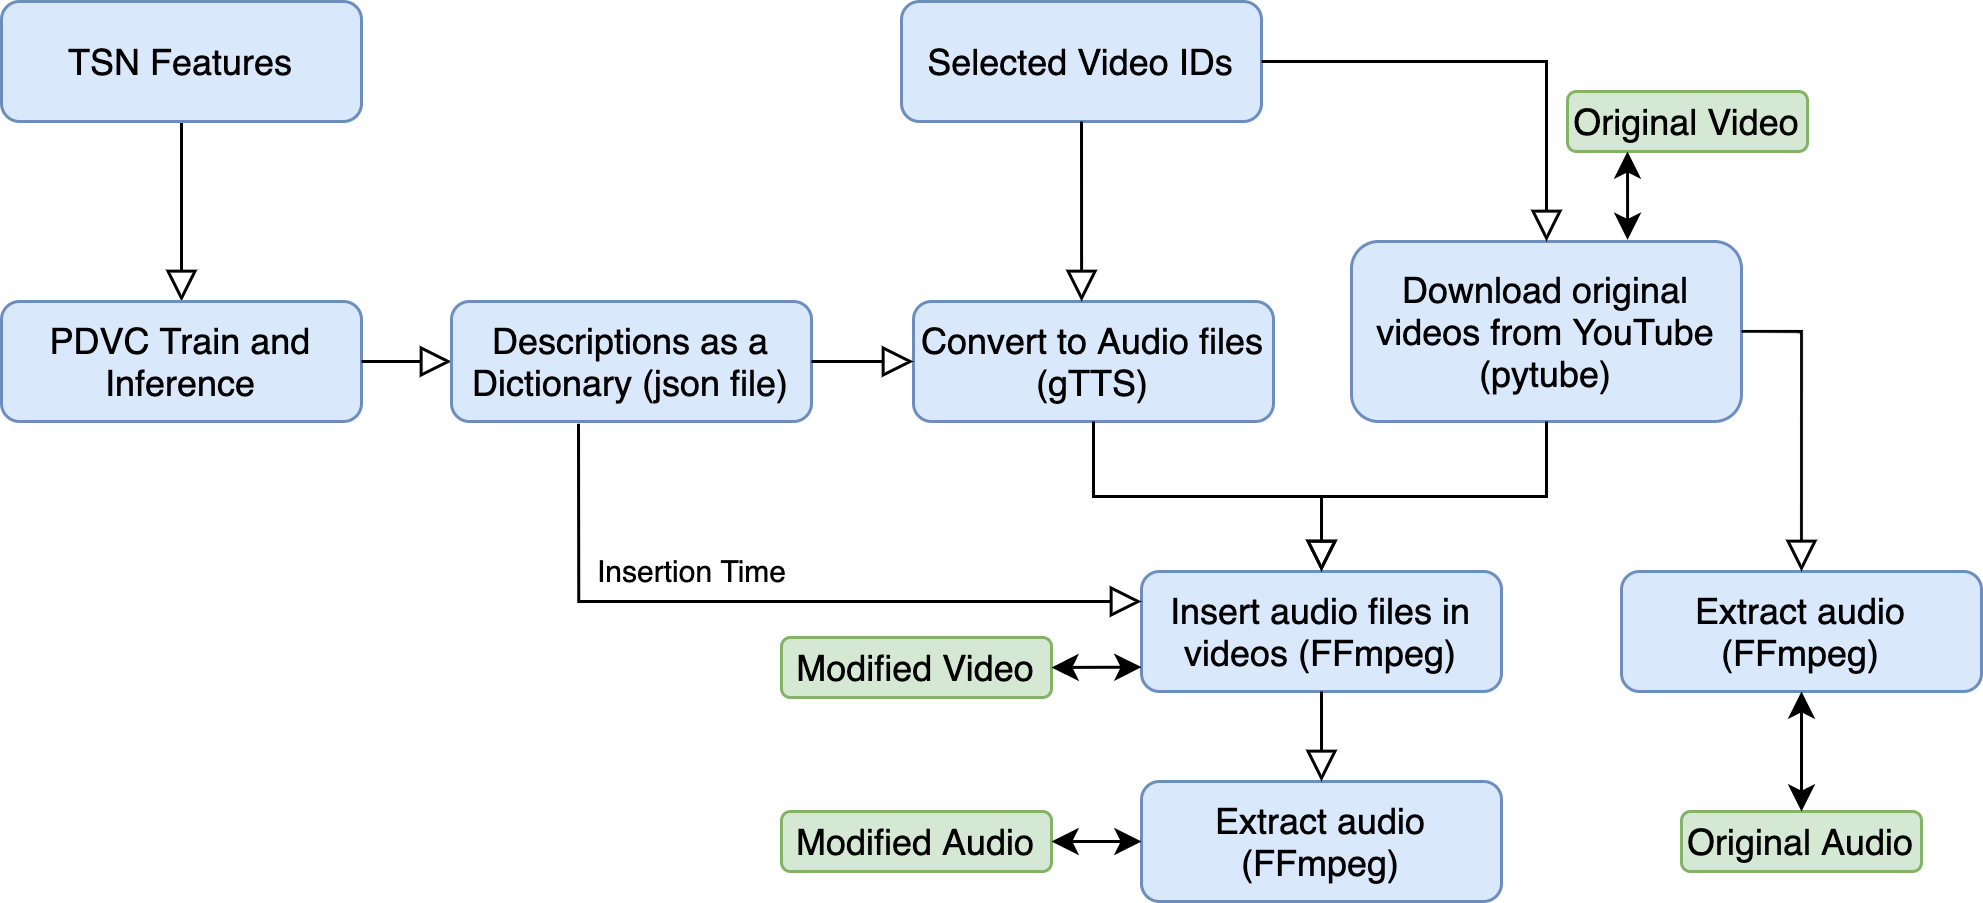

The diagram above was exported from draw.io. Its source (the exported page's mxGraphModel, read from the mxfile embedded in the PNG):
<mxGraphModel dx="541" dy="253" grid="1" gridSize="10" guides="1" tooltips="1" connect="1" arrows="1" fold="1" page="1" pageScale="1" pageWidth="827" pageHeight="1169" math="0" shadow="0">
  <root>
    <mxCell id="WIyWlLk6GJQsqaUBKTNV-0" />
    <mxCell id="WIyWlLk6GJQsqaUBKTNV-1" parent="WIyWlLk6GJQsqaUBKTNV-0" />
    <mxCell id="WIyWlLk6GJQsqaUBKTNV-2" value="" style="rounded=0;html=1;jettySize=auto;orthogonalLoop=1;fontSize=11;endArrow=block;endFill=0;endSize=8;strokeWidth=1;shadow=0;labelBackgroundColor=none;edgeStyle=orthogonalEdgeStyle;" parent="WIyWlLk6GJQsqaUBKTNV-1" source="WIyWlLk6GJQsqaUBKTNV-3" target="WIyWlLk6GJQsqaUBKTNV-7" edge="1">
      <mxGeometry relative="1" as="geometry">
        <mxPoint x="130" y="300" as="targetPoint" />
      </mxGeometry>
    </mxCell>
    <mxCell id="WIyWlLk6GJQsqaUBKTNV-3" value="TSN Features" style="rounded=1;whiteSpace=wrap;html=1;fontSize=12;glass=0;strokeWidth=1;shadow=0;fillColor=#dae8fc;strokeColor=#6c8ebf;" parent="WIyWlLk6GJQsqaUBKTNV-1" vertex="1">
      <mxGeometry x="110" y="190" width="120" height="40" as="geometry" />
    </mxCell>
    <mxCell id="WIyWlLk6GJQsqaUBKTNV-7" value="PDVC Train and&lt;br&gt;Inference" style="rounded=1;whiteSpace=wrap;html=1;fontSize=12;glass=0;strokeWidth=1;shadow=0;fillColor=#dae8fc;strokeColor=#6c8ebf;" parent="WIyWlLk6GJQsqaUBKTNV-1" vertex="1">
      <mxGeometry x="110" y="290" width="120" height="40" as="geometry" />
    </mxCell>
    <mxCell id="gYc6Zm6GMrv0c1kUVF-i-1" value="" style="rounded=0;html=1;jettySize=auto;orthogonalLoop=1;fontSize=11;endArrow=block;endFill=0;endSize=8;strokeWidth=1;shadow=0;labelBackgroundColor=none;edgeStyle=orthogonalEdgeStyle;exitX=1;exitY=0.5;exitDx=0;exitDy=0;entryX=0;entryY=0.5;entryDx=0;entryDy=0;" edge="1" parent="WIyWlLk6GJQsqaUBKTNV-1" source="WIyWlLk6GJQsqaUBKTNV-7" target="gYc6Zm6GMrv0c1kUVF-i-2">
      <mxGeometry relative="1" as="geometry">
        <mxPoint x="150" y="240" as="sourcePoint" />
        <mxPoint x="310" y="310" as="targetPoint" />
      </mxGeometry>
    </mxCell>
    <mxCell id="gYc6Zm6GMrv0c1kUVF-i-2" value="Descriptions as a Dictionary (json file)" style="rounded=1;whiteSpace=wrap;html=1;fontSize=12;glass=0;strokeWidth=1;shadow=0;fillColor=#dae8fc;strokeColor=#6c8ebf;" vertex="1" parent="WIyWlLk6GJQsqaUBKTNV-1">
      <mxGeometry x="260" y="290" width="120" height="40" as="geometry" />
    </mxCell>
    <mxCell id="gYc6Zm6GMrv0c1kUVF-i-3" value="Selected Video IDs" style="rounded=1;whiteSpace=wrap;html=1;fontSize=12;glass=0;strokeWidth=1;shadow=0;fillColor=#dae8fc;strokeColor=#6c8ebf;" vertex="1" parent="WIyWlLk6GJQsqaUBKTNV-1">
      <mxGeometry x="410" y="190" width="120" height="40" as="geometry" />
    </mxCell>
    <mxCell id="gYc6Zm6GMrv0c1kUVF-i-4" value="Convert to Audio files&lt;br&gt;(gTTS)" style="rounded=1;whiteSpace=wrap;html=1;fontSize=12;glass=0;strokeWidth=1;shadow=0;fillColor=#dae8fc;strokeColor=#6c8ebf;" vertex="1" parent="WIyWlLk6GJQsqaUBKTNV-1">
      <mxGeometry x="414" y="290" width="120" height="40" as="geometry" />
    </mxCell>
    <mxCell id="gYc6Zm6GMrv0c1kUVF-i-5" value="Download original videos from YouTube&lt;br&gt;(pytube)" style="rounded=1;whiteSpace=wrap;html=1;fontSize=12;glass=0;strokeWidth=1;shadow=0;fillColor=#dae8fc;strokeColor=#6c8ebf;" vertex="1" parent="WIyWlLk6GJQsqaUBKTNV-1">
      <mxGeometry x="560" y="270" width="130" height="60" as="geometry" />
    </mxCell>
    <mxCell id="gYc6Zm6GMrv0c1kUVF-i-9" value="" style="rounded=0;html=1;jettySize=auto;orthogonalLoop=1;fontSize=11;endArrow=block;endFill=0;endSize=8;strokeWidth=1;shadow=0;labelBackgroundColor=none;edgeStyle=orthogonalEdgeStyle;exitX=1;exitY=0.5;exitDx=0;exitDy=0;entryX=0;entryY=0.5;entryDx=0;entryDy=0;" edge="1" parent="WIyWlLk6GJQsqaUBKTNV-1" source="gYc6Zm6GMrv0c1kUVF-i-2" target="gYc6Zm6GMrv0c1kUVF-i-4">
      <mxGeometry relative="1" as="geometry">
        <mxPoint x="210" y="320" as="sourcePoint" />
        <mxPoint x="250" y="320" as="targetPoint" />
      </mxGeometry>
    </mxCell>
    <mxCell id="gYc6Zm6GMrv0c1kUVF-i-10" value="" style="rounded=0;html=1;jettySize=auto;orthogonalLoop=1;fontSize=11;endArrow=block;endFill=0;endSize=8;strokeWidth=1;shadow=0;labelBackgroundColor=none;edgeStyle=orthogonalEdgeStyle;exitX=1;exitY=0.5;exitDx=0;exitDy=0;entryX=0.5;entryY=0;entryDx=0;entryDy=0;" edge="1" parent="WIyWlLk6GJQsqaUBKTNV-1" source="gYc6Zm6GMrv0c1kUVF-i-3" target="gYc6Zm6GMrv0c1kUVF-i-5">
      <mxGeometry relative="1" as="geometry">
        <mxPoint x="220" y="330" as="sourcePoint" />
        <mxPoint x="260" y="330" as="targetPoint" />
      </mxGeometry>
    </mxCell>
    <mxCell id="gYc6Zm6GMrv0c1kUVF-i-11" value="" style="rounded=0;html=1;jettySize=auto;orthogonalLoop=1;fontSize=11;endArrow=block;endFill=0;endSize=8;strokeWidth=1;shadow=0;labelBackgroundColor=none;edgeStyle=orthogonalEdgeStyle;exitX=0.5;exitY=1;exitDx=0;exitDy=0;entryX=0.467;entryY=0;entryDx=0;entryDy=0;entryPerimeter=0;" edge="1" parent="WIyWlLk6GJQsqaUBKTNV-1" source="gYc6Zm6GMrv0c1kUVF-i-3" target="gYc6Zm6GMrv0c1kUVF-i-4">
      <mxGeometry relative="1" as="geometry">
        <mxPoint x="500" y="220" as="sourcePoint" />
        <mxPoint x="640" y="300" as="targetPoint" />
      </mxGeometry>
    </mxCell>
    <mxCell id="gYc6Zm6GMrv0c1kUVF-i-12" value="Insert audio files in videos (FFmpeg)" style="rounded=1;whiteSpace=wrap;html=1;fontSize=12;glass=0;strokeWidth=1;shadow=0;fillColor=#dae8fc;strokeColor=#6c8ebf;" vertex="1" parent="WIyWlLk6GJQsqaUBKTNV-1">
      <mxGeometry x="490" y="380" width="120" height="40" as="geometry" />
    </mxCell>
    <mxCell id="gYc6Zm6GMrv0c1kUVF-i-13" value="" style="rounded=0;html=1;jettySize=auto;orthogonalLoop=1;fontSize=11;endArrow=block;endFill=0;endSize=8;strokeWidth=1;shadow=0;labelBackgroundColor=none;edgeStyle=orthogonalEdgeStyle;exitX=0.5;exitY=1;exitDx=0;exitDy=0;entryX=0.5;entryY=0;entryDx=0;entryDy=0;" edge="1" parent="WIyWlLk6GJQsqaUBKTNV-1" source="gYc6Zm6GMrv0c1kUVF-i-4" target="gYc6Zm6GMrv0c1kUVF-i-12">
      <mxGeometry relative="1" as="geometry">
        <mxPoint x="540" y="220" as="sourcePoint" />
        <mxPoint x="640" y="300" as="targetPoint" />
      </mxGeometry>
    </mxCell>
    <mxCell id="gYc6Zm6GMrv0c1kUVF-i-14" value="" style="rounded=0;html=1;jettySize=auto;orthogonalLoop=1;fontSize=11;endArrow=block;endFill=0;endSize=8;strokeWidth=1;shadow=0;labelBackgroundColor=none;edgeStyle=orthogonalEdgeStyle;exitX=0.5;exitY=1;exitDx=0;exitDy=0;entryX=0.5;entryY=0;entryDx=0;entryDy=0;" edge="1" parent="WIyWlLk6GJQsqaUBKTNV-1" source="gYc6Zm6GMrv0c1kUVF-i-5" target="gYc6Zm6GMrv0c1kUVF-i-12">
      <mxGeometry relative="1" as="geometry">
        <mxPoint x="484" y="340" as="sourcePoint" />
        <mxPoint x="550" y="370" as="targetPoint" />
      </mxGeometry>
    </mxCell>
    <mxCell id="gYc6Zm6GMrv0c1kUVF-i-15" value="Extract audio&lt;br&gt;(FFmpeg)" style="rounded=1;whiteSpace=wrap;html=1;fontSize=12;glass=0;strokeWidth=1;shadow=0;fillColor=#dae8fc;strokeColor=#6c8ebf;" vertex="1" parent="WIyWlLk6GJQsqaUBKTNV-1">
      <mxGeometry x="490" y="450" width="120" height="40" as="geometry" />
    </mxCell>
    <mxCell id="gYc6Zm6GMrv0c1kUVF-i-16" value="Extract audio&lt;br&gt;(FFmpeg)" style="rounded=1;whiteSpace=wrap;html=1;fontSize=12;glass=0;strokeWidth=1;shadow=0;fillColor=#dae8fc;strokeColor=#6c8ebf;" vertex="1" parent="WIyWlLk6GJQsqaUBKTNV-1">
      <mxGeometry x="650" y="380" width="120" height="40" as="geometry" />
    </mxCell>
    <mxCell id="gYc6Zm6GMrv0c1kUVF-i-17" value="" style="rounded=0;html=1;jettySize=auto;orthogonalLoop=1;fontSize=11;endArrow=block;endFill=0;endSize=8;strokeWidth=1;shadow=0;labelBackgroundColor=none;edgeStyle=orthogonalEdgeStyle;exitX=1;exitY=0.5;exitDx=0;exitDy=0;entryX=0.5;entryY=0;entryDx=0;entryDy=0;" edge="1" parent="WIyWlLk6GJQsqaUBKTNV-1" source="gYc6Zm6GMrv0c1kUVF-i-5" target="gYc6Zm6GMrv0c1kUVF-i-16">
      <mxGeometry relative="1" as="geometry">
        <mxPoint x="640" y="340" as="sourcePoint" />
        <mxPoint x="560" y="390" as="targetPoint" />
      </mxGeometry>
    </mxCell>
    <mxCell id="gYc6Zm6GMrv0c1kUVF-i-18" value="" style="rounded=0;html=1;jettySize=auto;orthogonalLoop=1;fontSize=11;endArrow=block;endFill=0;endSize=8;strokeWidth=1;shadow=0;labelBackgroundColor=none;edgeStyle=orthogonalEdgeStyle;exitX=0.5;exitY=1;exitDx=0;exitDy=0;entryX=0.5;entryY=0;entryDx=0;entryDy=0;" edge="1" parent="WIyWlLk6GJQsqaUBKTNV-1" source="gYc6Zm6GMrv0c1kUVF-i-12" target="gYc6Zm6GMrv0c1kUVF-i-15">
      <mxGeometry relative="1" as="geometry">
        <mxPoint x="650" y="350" as="sourcePoint" />
        <mxPoint x="570" y="400" as="targetPoint" />
      </mxGeometry>
    </mxCell>
    <mxCell id="gYc6Zm6GMrv0c1kUVF-i-20" value="Original Audio" style="rounded=1;whiteSpace=wrap;html=1;fontSize=12;glass=0;strokeWidth=1;shadow=0;fillColor=#d5e8d4;strokeColor=#82b366;" vertex="1" parent="WIyWlLk6GJQsqaUBKTNV-1">
      <mxGeometry x="670" y="460" width="80" height="20" as="geometry" />
    </mxCell>
    <mxCell id="gYc6Zm6GMrv0c1kUVF-i-21" value="Modified Audio" style="rounded=1;whiteSpace=wrap;html=1;fontSize=12;glass=0;strokeWidth=1;shadow=0;fillColor=#d5e8d4;strokeColor=#82b366;" vertex="1" parent="WIyWlLk6GJQsqaUBKTNV-1">
      <mxGeometry x="370" y="460" width="90" height="20" as="geometry" />
    </mxCell>
    <mxCell id="gYc6Zm6GMrv0c1kUVF-i-22" value="Modified Video" style="rounded=1;whiteSpace=wrap;html=1;fontSize=12;glass=0;strokeWidth=1;shadow=0;fillColor=#d5e8d4;strokeColor=#82b366;" vertex="1" parent="WIyWlLk6GJQsqaUBKTNV-1">
      <mxGeometry x="370" y="402" width="90" height="20" as="geometry" />
    </mxCell>
    <mxCell id="gYc6Zm6GMrv0c1kUVF-i-23" value="Original Video" style="rounded=1;whiteSpace=wrap;html=1;fontSize=12;glass=0;strokeWidth=1;shadow=0;fillColor=#d5e8d4;strokeColor=#82b366;" vertex="1" parent="WIyWlLk6GJQsqaUBKTNV-1">
      <mxGeometry x="632" y="220" width="80" height="20" as="geometry" />
    </mxCell>
    <mxCell id="gYc6Zm6GMrv0c1kUVF-i-25" value="" style="endArrow=classic;startArrow=classic;html=1;entryX=0;entryY=0.5;entryDx=0;entryDy=0;exitX=1;exitY=0.5;exitDx=0;exitDy=0;" edge="1" parent="WIyWlLk6GJQsqaUBKTNV-1" source="gYc6Zm6GMrv0c1kUVF-i-21" target="gYc6Zm6GMrv0c1kUVF-i-15">
      <mxGeometry width="50" height="50" relative="1" as="geometry">
        <mxPoint x="390" y="560" as="sourcePoint" />
        <mxPoint x="440" y="510" as="targetPoint" />
      </mxGeometry>
    </mxCell>
    <mxCell id="gYc6Zm6GMrv0c1kUVF-i-26" value="" style="endArrow=classic;startArrow=classic;html=1;entryX=0;entryY=0.797;entryDx=0;entryDy=0;exitX=1;exitY=0.5;exitDx=0;exitDy=0;entryPerimeter=0;" edge="1" parent="WIyWlLk6GJQsqaUBKTNV-1" source="gYc6Zm6GMrv0c1kUVF-i-22" target="gYc6Zm6GMrv0c1kUVF-i-12">
      <mxGeometry width="50" height="50" relative="1" as="geometry">
        <mxPoint x="470" y="480" as="sourcePoint" />
        <mxPoint x="500" y="480" as="targetPoint" />
      </mxGeometry>
    </mxCell>
    <mxCell id="gYc6Zm6GMrv0c1kUVF-i-27" value="" style="endArrow=classic;startArrow=classic;html=1;entryX=0.5;entryY=1;entryDx=0;entryDy=0;exitX=0.5;exitY=0;exitDx=0;exitDy=0;" edge="1" parent="WIyWlLk6GJQsqaUBKTNV-1" source="gYc6Zm6GMrv0c1kUVF-i-20" target="gYc6Zm6GMrv0c1kUVF-i-16">
      <mxGeometry width="50" height="50" relative="1" as="geometry">
        <mxPoint x="480" y="490" as="sourcePoint" />
        <mxPoint x="510" y="490" as="targetPoint" />
      </mxGeometry>
    </mxCell>
    <mxCell id="gYc6Zm6GMrv0c1kUVF-i-28" value="" style="endArrow=classic;startArrow=classic;html=1;entryX=0.25;entryY=1;entryDx=0;entryDy=0;exitX=0.708;exitY=-0.009;exitDx=0;exitDy=0;exitPerimeter=0;" edge="1" parent="WIyWlLk6GJQsqaUBKTNV-1" source="gYc6Zm6GMrv0c1kUVF-i-5" target="gYc6Zm6GMrv0c1kUVF-i-23">
      <mxGeometry width="50" height="50" relative="1" as="geometry">
        <mxPoint x="660" y="290" as="sourcePoint" />
        <mxPoint x="520" y="500" as="targetPoint" />
      </mxGeometry>
    </mxCell>
    <mxCell id="gYc6Zm6GMrv0c1kUVF-i-30" value="" style="rounded=0;html=1;jettySize=auto;orthogonalLoop=1;fontSize=11;endArrow=block;endFill=0;endSize=8;strokeWidth=1;shadow=0;labelBackgroundColor=none;edgeStyle=orthogonalEdgeStyle;exitX=0.353;exitY=1.018;exitDx=0;exitDy=0;entryX=0;entryY=0.25;entryDx=0;entryDy=0;exitPerimeter=0;" edge="1" parent="WIyWlLk6GJQsqaUBKTNV-1" source="gYc6Zm6GMrv0c1kUVF-i-2" target="gYc6Zm6GMrv0c1kUVF-i-12">
      <mxGeometry relative="1" as="geometry">
        <mxPoint x="320" y="328" as="sourcePoint" />
        <mxPoint x="490.48" y="400.36000000000007" as="targetPoint" />
      </mxGeometry>
    </mxCell>
    <mxCell id="gYc6Zm6GMrv0c1kUVF-i-31" value="&lt;font style=&quot;font-size: 10px&quot;&gt;Insertion Time&lt;/font&gt;" style="text;html=1;align=center;verticalAlign=middle;resizable=0;points=[];autosize=1;strokeColor=none;" vertex="1" parent="WIyWlLk6GJQsqaUBKTNV-1">
      <mxGeometry x="300" y="369" width="80" height="20" as="geometry" />
    </mxCell>
  </root>
</mxGraphModel>